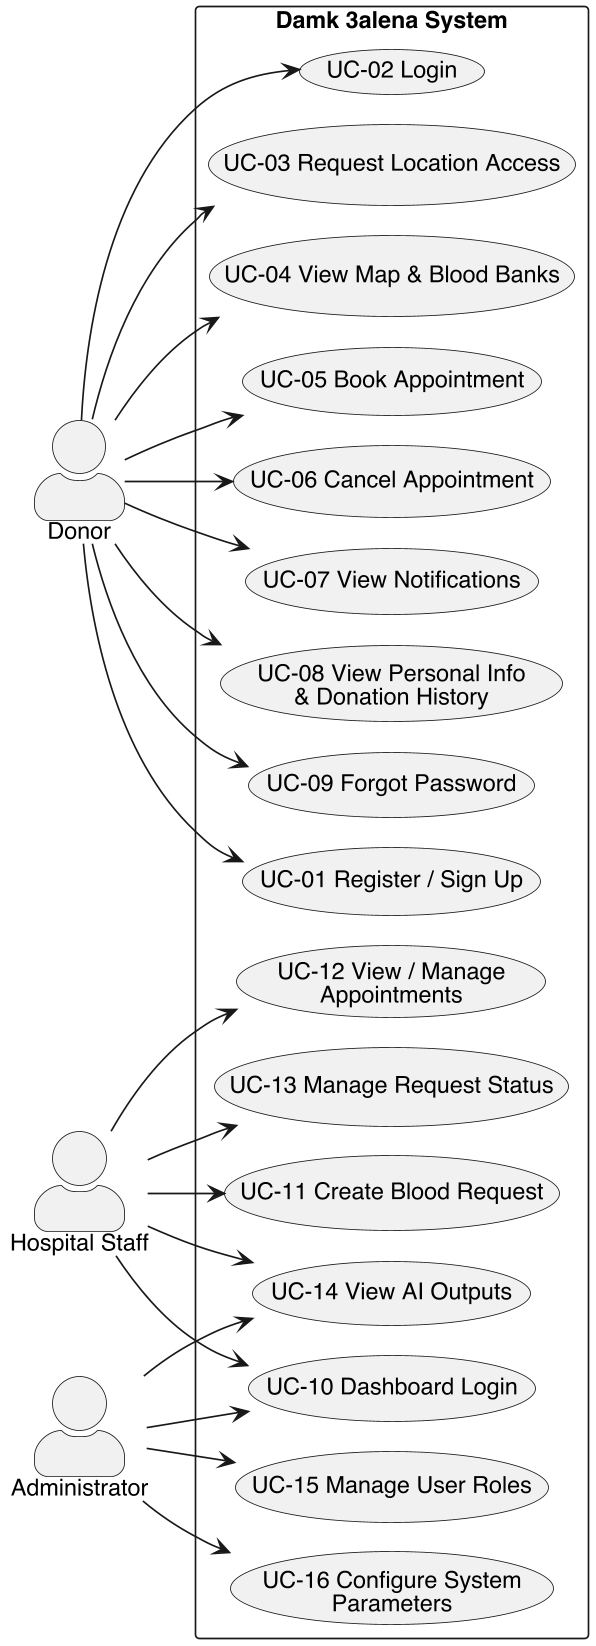

The diagram above was rendered by PlantUML. Its source (embedded in the PNG):
@startuml
skinparamlocked dpi 160
!pragma layout smetana
left to right direction
skinparam packageStyle rectangle
skinparam defaultFontName Helvetica
skinparam actorStyle awesome

actor "Donor" as D
actor "Hospital Staff" as S
actor "Administrator" as A

rectangle "Damk 3alena System" {
  usecase "UC-01 Register / Sign Up" as UC01
  usecase "UC-02 Login" as UC02
  usecase "UC-03 Request Location Access" as UC03
  usecase "UC-04 View Map & Blood Banks" as UC04
  usecase "UC-05 Book Appointment" as UC05
  usecase "UC-06 Cancel Appointment" as UC06
  usecase "UC-07 View Notifications" as UC07
  usecase "UC-08 View Personal Info\n& Donation History" as UC08
  usecase "UC-09 Forgot Password" as UC09
  usecase "UC-10 Dashboard Login" as UC10
  usecase "UC-11 Create Blood Request" as UC11
  usecase "UC-12 View / Manage\nAppointments" as UC12
  usecase "UC-13 Manage Request Status" as UC13
  usecase "UC-14 View AI Outputs" as UC14
  usecase "UC-15 Manage User Roles" as UC15
  usecase "UC-16 Configure System\nParameters" as UC16
}

D --> UC01
D --> UC02
D --> UC03
D --> UC04
D --> UC05
D --> UC06
D --> UC07
D --> UC08
D --> UC09

S --> UC10
S --> UC11
S --> UC12
S --> UC13
S --> UC14

A --> UC10
A --> UC15
A --> UC16
A --> UC14
@enduml